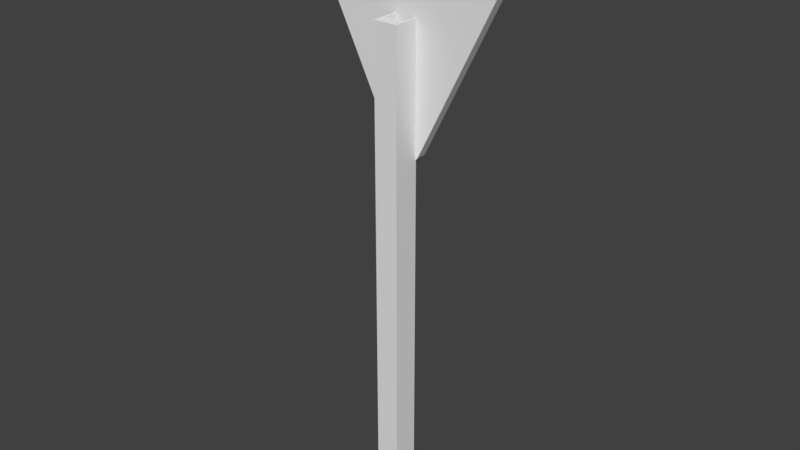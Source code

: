 # Source: Yeildsign.blend  (saved by Blender 2.78.0; exported with 4.5.12 LTS)
import bpy
from mathutils import Matrix  # noqa: F401  (used for matrix-valued properties, if any)

bpy.ops.wm.read_factory_settings(use_empty=True)
scene = bpy.context.scene
scene.name = 'Scene'

# ---- collections
col_collection_1 = bpy.data.collections.new('Collection 1'); scene.collection.children.link(col_collection_1)

# ---- materials (node trees are filled in below, after node groups)
mat_silvermetal = bpy.data.materials.new('SilverMetal')
mat_silvermetal.alpha_threshold = 0.0
mat_silvermetal.use_transparent_shadow = False
mat_silvermetal.roughness = 0.5

# ---- material node trees

# ---- world
world_world = bpy.data.worlds.new('World'); scene.world = world_world
world_world.color = (0.05088, 0.05088, 0.05088)
world_world.use_sun_shadow = False
world_world.sun_shadow_jitter_overblur = 0.0
world_world.cycles.sampling_method = 'MANUAL'

# ---- meshes
me_cube_001 = bpy.data.meshes.new('Cube.001')
me_cube_001.from_pydata([(-0.0463, -0.002578, 7.613e-07), (-0.0463, -0.002578, 1.832), (-0.0463, -0.1046, 7.613e-07), (-0.0463, -0.1046, 1.832), (1.528e-08, -0.1046, 7.613e-07), (1.528e-08, -0.1046, 1.832), (-0.03737, -0.1046, 1.832), (-0.03737, -0.002578, 7.613e-07), (-0.03737, -0.1046, 7.613e-07), (-0.03737, -0.002578, 1.832), (-0.0463, -0.0588, 7.613e-07), (-0.0463, -0.0588, 1.832), (6.239e-09, -0.0588, 1.832), (6.239e-09, -0.0588, 7.613e-07), (-0.03737, -0.0588, 1.832), (-0.03737, -0.0588, 7.613e-07)], [], [(8, 6, 3, 2), (10, 11, 1, 0), (15, 10, 0, 7), (15, 7, 9, 14), (0, 1, 9, 7), (11, 14, 9, 1), (12, 13, 15, 14), (4, 5, 6, 8), (4, 8, 15, 13), (3, 6, 14, 11), (6, 5, 12, 14), (8, 2, 10, 15), (2, 3, 11, 10)])
_uv = me_cube_001.uv_layers.new(name='UVMap')
_uv.uv.foreach_set('vector', [0.5626, 0.0, 0.5626, 1.0, 0.5325, 1.0, 0.5325, 3.647e-10, 0.1892, 2.904e-09, 0.1892, 1.0, 4.647e-07, 1.0, 0.0, 5.222e-09, 0.9699, 0.08069, 1.0, 0.08069, 1.0, 0.1114, 0.9699, 0.1114, 0.3433, 4.257e-10, 0.5325, 0.0, 0.5325, 1.0, 0.3433, 1.0, 0.8141, 1.0, 0.8141, 0.0, 0.8442, 0.0, 0.8442, 1.0, 0.8442, 0.02499, 0.8742, 0.02499, 0.8742, 0.05569, 0.8442, 0.05569, 0.8141, 0.0, 0.8141, 1.0, 0.6884, 1.0, 0.6884, 0.0, 0.6884, 2.542e-09, 0.6884, 1.0, 0.5626, 1.0, 0.5626, 0.0, 0.8442, 0.05569, 0.9699, 0.05569, 0.9699, 0.08069, 0.8442, 0.08069, 0.8442, 0.0, 0.8742, 0.0, 0.8742, 0.02499, 0.8442, 0.02499, 0.8742, 0.0, 1.0, 1.22e-08, 1.0, 0.02499, 0.8742, 0.02499, 0.9699, 0.05569, 1.0, 0.05569, 1.0, 0.08069, 0.9699, 0.08069, 0.3433, 0.0, 0.3433, 1.0, 0.1892, 1.0, 0.1892, 2.904e-09])
me_cube_001.materials.append(mat_silvermetal)
me_cube_001.use_remesh_preserve_volume = False
me_cube_001.use_remesh_preserve_attributes = False
me_cube_001.use_mirror_vertex_groups = False
me_cube_001.update()
me_cube_000 = bpy.data.meshes.new('Cube.000')
me_cube_000.from_pydata([(-0.2679, -0.01398, 0.9744), (-0.3091, -0.01398, 0.9077), (-0.3007, -0.01398, 0.9655), (-0.3157, -0.01398, 0.9411), (-0.3091, 0.01398, 0.9077), (-0.2679, 0.01398, 0.9744), (-0.3157, 0.01398, 0.9411), (-0.3007, 0.01398, 0.9655), (-0.03024, -0.01398, 0.3501), (0.0463, -0.01398, 0.3501), (-0.00598, -0.01398, 0.3221), (0.02204, -0.01398, 0.3221), (0.0463, 0.01398, 0.3501), (-0.03024, 0.01398, 0.3501), (0.02204, 0.01398, 0.3221), (-0.00598, 0.01398, 0.3221), (0.3275, -0.01398, 0.9125), (0.2893, -0.01398, 0.9744), (0.3337, -0.01398, 0.9435), (0.3197, -0.01398, 0.9661), (0.2893, 0.01398, 0.9744), (0.3275, 0.01398, 0.9125), (0.3197, 0.01398, 0.9661), (0.3337, 0.01398, 0.9435)], [], [(16, 18, 19, 17, 0, 2, 3, 1, 8, 10, 11, 9), (4, 6, 7, 5, 20, 22, 23, 21, 12, 14, 15, 13), (22, 20, 17, 19), (23, 22, 19, 18), (21, 23, 18, 16), (16, 9, 12, 21), (14, 12, 9, 11), (15, 14, 11, 10), (13, 15, 10, 8), (8, 1, 4, 13), (1, 3, 6, 4), (3, 2, 7, 6), (2, 0, 5, 7), (0, 17, 20, 5)])
_uv = me_cube_000.uv_layers.new(name='UVMap')
_uv.uv.foreach_set('vector', [0.9841, 0.855, 0.9915, 0.8917, 0.975, 0.9186, 0.9389, 0.9285, 0.06219, 0.9284, 0.02384, 0.9181, 0.006138, 0.8897, 0.01381, 0.8507, 0.4474, 0.1295, 0.481, 0.09049, 0.5199, 0.09036, 0.5538, 0.1292, 0.9852, 0.8535, 0.9926, 0.8918, 0.9751, 0.9196, 0.9374, 0.9295, 0.06476, 0.931, 0.02447, 0.9196, 0.00615, 0.8895, 0.0147, 0.8485, 0.4508, 0.1289, 0.4819, 0.09347, 0.5176, 0.09375, 0.5482, 0.1297, 0.5383, 0.55, 0.5406, 0.5457, 0.5456, 0.5476, 0.5421, 0.5537, 0.5349, 0.5521, 0.5383, 0.55, 0.5421, 0.5537, 0.5366, 0.5572, 0.5298, 0.5513, 0.5349, 0.5521, 0.5366, 0.5572, 0.5291, 0.5569, 0.5291, 0.5569, 0.4386, 0.5072, 0.4419, 0.5037, 0.5298, 0.5513, 0.4382, 0.5, 0.4419, 0.5037, 0.4386, 0.5072, 0.434, 0.5017, 0.4384, 0.4967, 0.4382, 0.5, 0.434, 0.5017, 0.4335, 0.4957, 0.4417, 0.4927, 0.4384, 0.4967, 0.4335, 0.4957, 0.4378, 0.4891, 0.4378, 0.4891, 0.529, 0.4433, 0.53, 0.4481, 0.4417, 0.4927, 0.529, 0.4433, 0.5356, 0.4428, 0.5346, 0.4475, 0.53, 0.4481, 0.5356, 0.4428, 0.5415, 0.4457, 0.5381, 0.4498, 0.5346, 0.4475, 0.5415, 0.4457, 0.5456, 0.4523, 0.5404, 0.4545, 0.5381, 0.4498, 0.5456, 0.4523, 0.5456, 0.5476, 0.5406, 0.5457, 0.5404, 0.4545])
me_cube_000.use_remesh_preserve_volume = False
me_cube_000.use_remesh_preserve_attributes = False
me_cube_000.use_mirror_vertex_groups = False
me_cube_000.update()

# ---- objects
ob_stopsignpole = bpy.data.objects.new('StopsignPole', me_cube_001)
ob_circle = bpy.data.objects.new('Circle', me_cube_000)

# ---- transforms, parenting, visibility, modifiers, constraints
ob_stopsignpole.location = (0.0, 0.0, 0.0)
ob_stopsignpole.lineart.crease_threshold = 0.0
_m = ob_stopsignpole.modifiers.new('Mirror', 'MIRROR')
_m.use_clip = True
ob_circle.location = (-0.007464, 0.01306, 0.8789)
ob_circle.scale = (1.35, 1.35, 1.35)
ob_circle.lineart.crease_threshold = 0.0

# ---- collection membership
col_collection_1.objects.link(ob_stopsignpole)
col_collection_1.objects.link(ob_circle)

# ---- scene / render settings (as saved in the file)
scene.frame_start = 1; scene.frame_end = 250; scene.frame_set(1)
scene.render.engine = 'BLENDER_EEVEE_NEXT'
scene.render.resolution_percentage = 50
scene.render.dither_intensity = 0.0
scene.cycles.use_denoising = False
scene.cycles.samples = 128
scene.cycles.sampling_pattern = 'TABULATED_SOBOL'
scene.cycles.light_sampling_threshold = 0.0
scene.cycles.use_adaptive_sampling = False
scene.cycles.use_light_tree = False
scene.cycles.blur_glossy = 0.0
scene.cycles.sample_clamp_indirect = 0.0
scene.view_settings.view_transform = 'Standard'
bpy.context.view_layer.update()

# ---- added for rendering (the .blend has no active camera and no usable light): camera, sun
cam_auto = bpy.data.cameras.new('AutoCamera')
cam_auto.lens = 50.0
cam_auto.sensor_width = 36.0
cam_auto.clip_end = 1000.0
ob_auto_camera = bpy.data.objects.new('AutoCamera', cam_auto)
scene.collection.objects.link(ob_auto_camera)
ob_auto_camera.location = (2.19407, -2.66362, 2.84843)
ob_auto_camera.rotation_euler = (1.09748, -7.21219e-08, 0.694738)
scene.camera = ob_auto_camera
light_auto_sun = bpy.data.lights.new('AutoSun', 'SUN')
light_auto_sun.energy = 3.0
light_auto_sun.angle = 0.0523599
ob_auto_sun = bpy.data.objects.new('AutoSun', light_auto_sun)
scene.collection.objects.link(ob_auto_sun)
ob_auto_sun.rotation_euler = (0.872665, 0.174533, 0.523599)
bpy.context.view_layer.update()
